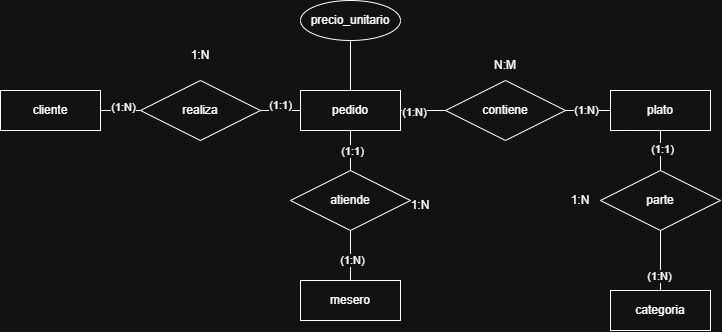

The diagram above was exported from draw.io. Its source (the exported page's mxGraphModel, read from the mxfile embedded in the PNG):
<mxGraphModel dx="981" dy="561" grid="1" gridSize="10" guides="1" tooltips="1" connect="1" arrows="1" fold="1" page="1" pageScale="1" pageWidth="827" pageHeight="1169" math="0" shadow="0">
  <root>
    <mxCell id="0" />
    <mxCell id="1" parent="0" />
    <mxCell id="N886HGNKArx6_Owf_0zE-61" edge="1" parent="1" source="N886HGNKArx6_Owf_0zE-49" style="edgeStyle=orthogonalEdgeStyle;rounded=0;orthogonalLoop=1;jettySize=auto;html=1;endArrow=none;endFill=0;" target="N886HGNKArx6_Owf_0zE-55" value="">
      <mxGeometry relative="1" as="geometry" />
    </mxCell>
    <mxCell id="N886HGNKArx6_Owf_0zE-72" connectable="0" parent="N886HGNKArx6_Owf_0zE-61" style="edgeLabel;html=1;align=center;verticalAlign=middle;resizable=0;points=[];" value="(1:N)" vertex="1">
      <mxGeometry relative="1" x="-0.434" y="-1" as="geometry">
        <mxPoint as="offset" />
      </mxGeometry>
    </mxCell>
    <mxCell id="N886HGNKArx6_Owf_0zE-63" edge="1" parent="1" source="N886HGNKArx6_Owf_0zE-49" style="edgeStyle=orthogonalEdgeStyle;rounded=0;orthogonalLoop=1;jettySize=auto;html=1;endArrow=none;endFill=0;" target="N886HGNKArx6_Owf_0zE-58" value="">
      <mxGeometry relative="1" as="geometry" />
    </mxCell>
    <mxCell id="N886HGNKArx6_Owf_0zE-64" edge="1" parent="1" source="N886HGNKArx6_Owf_0zE-49" style="edgeStyle=orthogonalEdgeStyle;rounded=0;orthogonalLoop=1;jettySize=auto;html=1;endArrow=none;endFill=0;" target="N886HGNKArx6_Owf_0zE-56" value="">
      <mxGeometry relative="1" as="geometry" />
    </mxCell>
    <mxCell id="N886HGNKArx6_Owf_0zE-73" connectable="0" parent="N886HGNKArx6_Owf_0zE-64" style="edgeLabel;html=1;align=center;verticalAlign=middle;resizable=0;points=[];" value="(1:1)" vertex="1">
      <mxGeometry relative="1" y="1" as="geometry">
        <mxPoint as="offset" />
      </mxGeometry>
    </mxCell>
    <mxCell id="N886HGNKArx6_Owf_0zE-49" parent="1" style="whiteSpace=wrap;html=1;align=center;" value="pedido" vertex="1">
      <mxGeometry height="40" width="100" x="340" y="220" as="geometry" />
    </mxCell>
    <mxCell id="N886HGNKArx6_Owf_0zE-66" edge="1" parent="1" source="N886HGNKArx6_Owf_0zE-50" style="edgeStyle=orthogonalEdgeStyle;rounded=0;orthogonalLoop=1;jettySize=auto;html=1;endArrow=none;endFill=0;" target="N886HGNKArx6_Owf_0zE-57" value="">
      <mxGeometry relative="1" as="geometry" />
    </mxCell>
    <mxCell id="N886HGNKArx6_Owf_0zE-78" connectable="0" parent="N886HGNKArx6_Owf_0zE-66" style="edgeLabel;html=1;align=center;verticalAlign=middle;resizable=0;points=[];" value="(1:1)" vertex="1">
      <mxGeometry relative="1" x="-0.0558" y="1" as="geometry">
        <mxPoint as="offset" />
      </mxGeometry>
    </mxCell>
    <mxCell id="N886HGNKArx6_Owf_0zE-50" parent="1" style="whiteSpace=wrap;html=1;align=center;" value="plato" vertex="1">
      <mxGeometry height="40" width="100" x="650" y="220" as="geometry" />
    </mxCell>
    <mxCell id="N886HGNKArx6_Owf_0zE-59" edge="1" parent="1" source="N886HGNKArx6_Owf_0zE-51" style="edgeStyle=orthogonalEdgeStyle;rounded=0;orthogonalLoop=1;jettySize=auto;html=1;endArrow=none;endFill=0;" target="N886HGNKArx6_Owf_0zE-54" value="">
      <mxGeometry relative="1" as="geometry" />
    </mxCell>
    <mxCell id="N886HGNKArx6_Owf_0zE-70" connectable="0" parent="N886HGNKArx6_Owf_0zE-59" style="edgeLabel;html=1;align=center;verticalAlign=middle;resizable=0;points=[];" value="(1:N)" vertex="1">
      <mxGeometry relative="1" x="0.1187" y="3" as="geometry">
        <mxPoint as="offset" />
      </mxGeometry>
    </mxCell>
    <mxCell id="N886HGNKArx6_Owf_0zE-51" parent="1" style="whiteSpace=wrap;html=1;align=center;" value="cliente" vertex="1">
      <mxGeometry height="40" width="100" x="40" y="220" as="geometry" />
    </mxCell>
    <mxCell id="N886HGNKArx6_Owf_0zE-52" parent="1" style="whiteSpace=wrap;html=1;align=center;" value="mesero" vertex="1">
      <mxGeometry height="40" width="100" x="340" y="410" as="geometry" />
    </mxCell>
    <mxCell id="N886HGNKArx6_Owf_0zE-53" parent="1" style="whiteSpace=wrap;html=1;align=center;" value="categoria" vertex="1">
      <mxGeometry height="40" width="100" x="650" y="420" as="geometry" />
    </mxCell>
    <mxCell id="N886HGNKArx6_Owf_0zE-60" edge="1" parent="1" source="N886HGNKArx6_Owf_0zE-54" style="edgeStyle=orthogonalEdgeStyle;rounded=0;orthogonalLoop=1;jettySize=auto;html=1;endArrow=none;endFill=0;" target="N886HGNKArx6_Owf_0zE-49" value="">
      <mxGeometry relative="1" as="geometry" />
    </mxCell>
    <mxCell id="N886HGNKArx6_Owf_0zE-71" connectable="0" parent="N886HGNKArx6_Owf_0zE-60" style="edgeLabel;html=1;align=center;verticalAlign=middle;resizable=0;points=[];" value="(1:1)" vertex="1">
      <mxGeometry relative="1" x="-0.05" y="5" as="geometry">
        <mxPoint as="offset" />
      </mxGeometry>
    </mxCell>
    <mxCell id="N886HGNKArx6_Owf_0zE-54" parent="1" style="shape=rhombus;perimeter=rhombusPerimeter;whiteSpace=wrap;html=1;align=center;" value="realiza" vertex="1">
      <mxGeometry height="60" width="120" x="180" y="210" as="geometry" />
    </mxCell>
    <mxCell id="N886HGNKArx6_Owf_0zE-62" edge="1" parent="1" source="N886HGNKArx6_Owf_0zE-55" style="edgeStyle=orthogonalEdgeStyle;rounded=0;orthogonalLoop=1;jettySize=auto;html=1;endArrow=none;endFill=0;" target="N886HGNKArx6_Owf_0zE-50" value="">
      <mxGeometry relative="1" x="0.4" as="geometry" />
    </mxCell>
    <mxCell id="N886HGNKArx6_Owf_0zE-76" connectable="0" parent="N886HGNKArx6_Owf_0zE-62" style="edgeLabel;html=1;align=center;verticalAlign=middle;resizable=0;points=[];" value="(1:N)" vertex="1">
      <mxGeometry relative="1" x="-0.1171" as="geometry">
        <mxPoint as="offset" />
      </mxGeometry>
    </mxCell>
    <mxCell id="N886HGNKArx6_Owf_0zE-55" parent="1" style="shape=rhombus;perimeter=rhombusPerimeter;whiteSpace=wrap;html=1;align=center;" value="contiene" vertex="1">
      <mxGeometry height="60" width="120" x="485" y="210" as="geometry" />
    </mxCell>
    <mxCell id="N886HGNKArx6_Owf_0zE-65" edge="1" parent="1" source="N886HGNKArx6_Owf_0zE-56" style="edgeStyle=orthogonalEdgeStyle;rounded=0;orthogonalLoop=1;jettySize=auto;html=1;endArrow=none;endFill=0;" target="N886HGNKArx6_Owf_0zE-52" value="">
      <mxGeometry relative="1" as="geometry" />
    </mxCell>
    <mxCell id="N886HGNKArx6_Owf_0zE-74" connectable="0" parent="N886HGNKArx6_Owf_0zE-65" style="edgeLabel;html=1;align=center;verticalAlign=middle;resizable=0;points=[];" value="(1:N)" vertex="1">
      <mxGeometry relative="1" x="0.2" y="1" as="geometry">
        <mxPoint as="offset" />
      </mxGeometry>
    </mxCell>
    <mxCell id="N886HGNKArx6_Owf_0zE-56" parent="1" style="shape=rhombus;perimeter=rhombusPerimeter;whiteSpace=wrap;html=1;align=center;" value="atiende" vertex="1">
      <mxGeometry height="60" width="120" x="330" y="300" as="geometry" />
    </mxCell>
    <mxCell id="N886HGNKArx6_Owf_0zE-67" edge="1" parent="1" source="N886HGNKArx6_Owf_0zE-57" style="edgeStyle=orthogonalEdgeStyle;rounded=0;orthogonalLoop=1;jettySize=auto;html=1;endArrow=none;endFill=0;" target="N886HGNKArx6_Owf_0zE-53" value="">
      <mxGeometry relative="1" as="geometry" />
    </mxCell>
    <mxCell id="N886HGNKArx6_Owf_0zE-77" connectable="0" parent="N886HGNKArx6_Owf_0zE-67" style="edgeLabel;html=1;align=center;verticalAlign=middle;resizable=0;points=[];" value="(1:N)" vertex="1">
      <mxGeometry relative="1" x="0.5109" y="-1" as="geometry">
        <mxPoint as="offset" />
      </mxGeometry>
    </mxCell>
    <mxCell id="N886HGNKArx6_Owf_0zE-57" parent="1" style="shape=rhombus;perimeter=rhombusPerimeter;whiteSpace=wrap;html=1;align=center;" value="parte" vertex="1">
      <mxGeometry height="60" width="120" x="640" y="300" as="geometry" />
    </mxCell>
    <mxCell id="N886HGNKArx6_Owf_0zE-58" parent="1" style="ellipse;whiteSpace=wrap;html=1;align=center;" value="precio_unitario" vertex="1">
      <mxGeometry height="40" width="100" x="340" y="130" as="geometry" />
    </mxCell>
    <mxCell id="N886HGNKArx6_Owf_0zE-68" parent="1" style="text;html=1;whiteSpace=wrap;strokeColor=none;fillColor=none;align=center;verticalAlign=middle;rounded=0;" value="1:N" vertex="1">
      <mxGeometry height="30" width="60" x="210" y="170" as="geometry" />
    </mxCell>
    <mxCell id="N886HGNKArx6_Owf_0zE-69" parent="1" style="text;html=1;whiteSpace=wrap;strokeColor=none;fillColor=none;align=center;verticalAlign=middle;rounded=0;" value="N:M" vertex="1">
      <mxGeometry height="30" width="60" x="515" y="180" as="geometry" />
    </mxCell>
    <mxCell id="N886HGNKArx6_Owf_0zE-75" parent="1" style="text;html=1;whiteSpace=wrap;strokeColor=none;fillColor=none;align=center;verticalAlign=middle;rounded=0;" value="1:N" vertex="1">
      <mxGeometry height="30" width="60" x="430" y="320" as="geometry" />
    </mxCell>
    <mxCell id="N886HGNKArx6_Owf_0zE-79" parent="1" style="text;html=1;whiteSpace=wrap;strokeColor=none;fillColor=none;align=center;verticalAlign=middle;rounded=0;" value="1:N" vertex="1">
      <mxGeometry height="30" width="60" x="590" y="315" as="geometry" />
    </mxCell>
  </root>
</mxGraphModel>